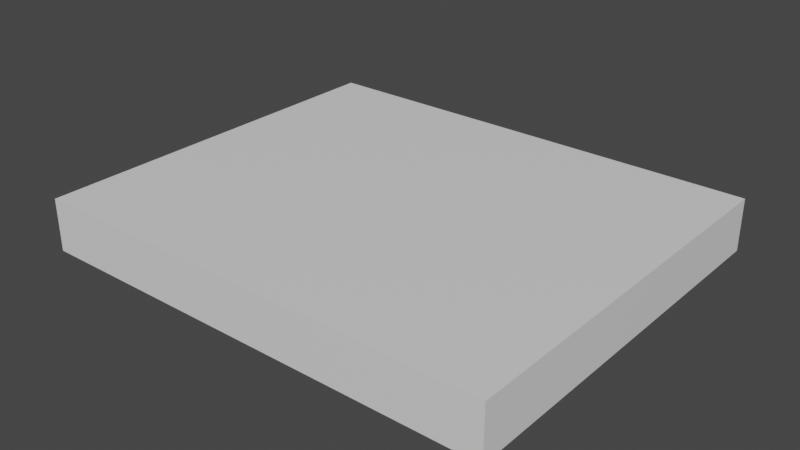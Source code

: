 # Source: mid.blend  (saved by Blender 3.6.11; exported with 4.5.12 LTS)
import bpy
from mathutils import Matrix  # noqa: F401  (used for matrix-valued properties, if any)

bpy.ops.wm.read_factory_settings(use_empty=True)
scene = bpy.context.scene
scene.name = 'Scene'

# ---- collections
col_collection = bpy.data.collections.new('Collection'); scene.collection.children.link(col_collection)

# ---- materials (node trees are filled in below, after node groups)
mat_material = bpy.data.materials.new('Material')
mat_material.alpha_threshold = 0.0
mat_material.use_transparent_shadow = False
mat_material.roughness = 0.5
mat_material.line_color = (0.0, 0.0, 0.0, 1.0)

# ---- material node trees
mat_material.use_nodes = True; mat_material.node_tree.nodes.clear()
_N = mat_material.node_tree.nodes; _L = mat_material.node_tree.links
n0 = _N.new('ShaderNodeOutputMaterial'); n0.name = 'Material Output'; n0.location = (300, 300)
n1 = _N.new('ShaderNodeBsdfPrincipled'); n1.name = 'Principled BSDF'; n1.location = (10, 300)
n1.distribution = 'GGX'
n1.subsurface_method = 'RANDOM_WALK_SKIN'
n1.inputs[3].default_value = 1.45
n1.inputs[27].default_value = (0.0, 0.0, 0.0, 1.0)
n1.inputs[28].default_value = 1.0
_L.new(n1.outputs[0], n0.inputs[0])
n0.is_active_output = True

# ---- world
world_world = bpy.data.worlds.new('World'); scene.world = world_world
world_world.use_nodes = True; world_world.node_tree.nodes.clear()
_N = world_world.node_tree.nodes; _L = world_world.node_tree.links
n0 = _N.new('ShaderNodeOutputWorld'); n0.name = 'World Output'; n0.location = (300, 300)
n1 = _N.new('ShaderNodeBackground'); n1.name = 'Background'; n1.location = (10, 300)
n1.inputs[0].default_value = (0.05088, 0.05088, 0.05088, 1.0)
_L.new(n1.outputs[0], n0.inputs[0])
n0.is_active_output = True
world_world.color = (0.05088, 0.05088, 0.05088)
world_world.use_sun_shadow = False
world_world.sun_shadow_jitter_overblur = 0.0

# ---- meshes
me_cube = bpy.data.meshes.new('Cube')
me_cube.from_pydata([(1.0, 1.0, 1.0), (1.0, 1.0, -1.0), (1.0, -1.0, 1.0), (1.0, -1.0, -1.0), (-1.0, 1.0, 1.0), (-1.0, 1.0, -1.0), (-1.0, -1.0, 1.0), (-1.0, -1.0, -1.0)], [], [(0, 4, 6, 2), (3, 2, 6, 7), (7, 6, 4, 5), (5, 1, 3, 7), (1, 0, 2, 3), (5, 4, 0, 1)])
_uv = me_cube.uv_layers.new(name='UVMap')
_uv.uv.foreach_set('vector', [0.625, 0.5, 0.875, 0.5, 0.875, 0.75, 0.625, 0.75, 0.375, 0.75, 0.625, 0.75, 0.625, 1.0, 0.375, 1.0, 0.375, 0.0, 0.625, 0.0, 0.625, 0.25, 0.375, 0.25, 0.125, 0.5, 0.375, 0.5, 0.375, 0.75, 0.125, 0.75, 0.375, 0.5, 0.625, 0.5, 0.625, 0.75, 0.375, 0.75, 0.375, 0.25, 0.625, 0.25, 0.625, 0.5, 0.375, 0.5])
me_cube.materials.append(mat_material)
me_cube.use_mirror_vertex_groups = False
me_cube.update()

# ---- objects
ob_cube = bpy.data.objects.new('Cube', me_cube)

# ---- transforms, parenting, visibility, modifiers, constraints
ob_cube.location = (0.0, 0.0, 0.0)
ob_cube.scale = (9.0, 7.5, 1.0)
ob_cube.lock_rotations_4d = False
ob_cube.empty_display_type = 'ARROWS'
ob_cube.lineart.crease_threshold = 0.0

# ---- collection membership
col_collection.objects.link(ob_cube)

# ---- scene / render settings (as saved in the file)
scene.frame_start = 1; scene.frame_end = 250; scene.frame_set(1)
scene.render.engine = 'BLENDER_EEVEE_NEXT'
scene.cycles.sampling_pattern = 'TABULATED_SOBOL'
scene.view_settings.view_transform = 'Filmic'
bpy.context.view_layer.update()

# ---- added for rendering (the .blend has no active camera and no usable light): camera, sun
cam_auto = bpy.data.cameras.new('AutoCamera')
cam_auto.lens = 50.0
cam_auto.sensor_width = 36.0
cam_auto.clip_end = 1000.0
ob_auto_camera = bpy.data.objects.new('AutoCamera', cam_auto)
scene.collection.objects.link(ob_auto_camera)
ob_auto_camera.location = (21.7575, -26.109, 17.406)
ob_auto_camera.rotation_euler = (1.09748, -7.21219e-08, 0.694738)
scene.camera = ob_auto_camera
light_auto_sun = bpy.data.lights.new('AutoSun', 'SUN')
light_auto_sun.energy = 3.0
light_auto_sun.angle = 0.0523599
ob_auto_sun = bpy.data.objects.new('AutoSun', light_auto_sun)
scene.collection.objects.link(ob_auto_sun)
ob_auto_sun.rotation_euler = (0.872665, 0.174533, 0.523599)
bpy.context.view_layer.update()
